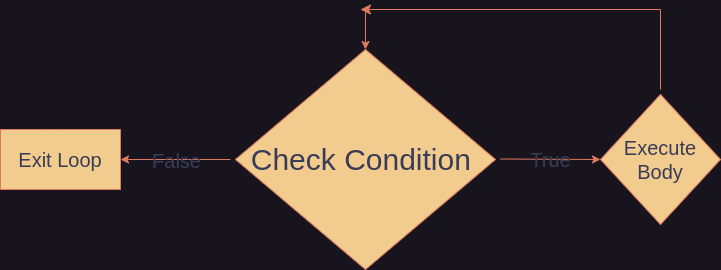

The diagram above was exported from draw.io. Its source (the exported page's mxGraphModel, read from the mxfile embedded in the PNG):
<mxGraphModel dx="1394" dy="773" grid="1" gridSize="10" guides="1" tooltips="1" connect="1" arrows="1" fold="1" page="1" pageScale="1" pageWidth="850" pageHeight="1100" math="0" shadow="0">
  <root>
    <mxCell id="0" />
    <mxCell id="1" parent="0" />
    <mxCell id="MU3jYamQd_ovRMQKaO4_-1" value="&lt;font style=&quot;font-size: 30px;&quot;&gt;Check Condition&amp;nbsp;&lt;/font&gt;" style="rhombus;whiteSpace=wrap;html=1;labelBackgroundColor=none;fillColor=#F2CC8F;strokeColor=#E07A5F;fontColor=#393C56;" parent="1" vertex="1">
      <mxGeometry x="295" y="60" width="260" height="220" as="geometry" />
    </mxCell>
    <mxCell id="MU3jYamQd_ovRMQKaO4_-2" value="" style="endArrow=classic;html=1;rounded=0;labelBackgroundColor=none;strokeColor=#E07A5F;fontColor=default;" parent="1" target="MU3jYamQd_ovRMQKaO4_-4" edge="1">
      <mxGeometry relative="1" as="geometry">
        <mxPoint x="290" y="170" as="sourcePoint" />
        <mxPoint x="190" y="170" as="targetPoint" />
      </mxGeometry>
    </mxCell>
    <mxCell id="MU3jYamQd_ovRMQKaO4_-3" value="&lt;font style=&quot;font-size: 20px;&quot;&gt;False&lt;/font&gt;" style="edgeLabel;resizable=0;html=1;align=center;verticalAlign=middle;labelBackgroundColor=none;fontColor=#393C56;" parent="MU3jYamQd_ovRMQKaO4_-2" connectable="0" vertex="1">
      <mxGeometry relative="1" as="geometry" />
    </mxCell>
    <mxCell id="MU3jYamQd_ovRMQKaO4_-4" value="&lt;font style=&quot;font-size: 20px;&quot;&gt;Exit Loop&lt;/font&gt;" style="rounded=0;whiteSpace=wrap;html=1;labelBackgroundColor=none;fillColor=#F2CC8F;strokeColor=#E07A5F;fontColor=#393C56;" parent="1" vertex="1">
      <mxGeometry x="60" y="140" width="120" height="60" as="geometry" />
    </mxCell>
    <mxCell id="MU3jYamQd_ovRMQKaO4_-8" value="" style="endArrow=classic;html=1;rounded=0;labelBackgroundColor=none;strokeColor=#E07A5F;fontColor=default;" parent="1" edge="1">
      <mxGeometry relative="1" as="geometry">
        <mxPoint x="560" y="169.5" as="sourcePoint" />
        <mxPoint x="660" y="170" as="targetPoint" />
      </mxGeometry>
    </mxCell>
    <mxCell id="MU3jYamQd_ovRMQKaO4_-9" value="&lt;font style=&quot;font-size: 20px;&quot;&gt;True&lt;/font&gt;" style="edgeLabel;resizable=0;html=1;align=center;verticalAlign=middle;labelBackgroundColor=none;fontColor=#393C56;" parent="MU3jYamQd_ovRMQKaO4_-8" connectable="0" vertex="1">
      <mxGeometry relative="1" as="geometry" />
    </mxCell>
    <mxCell id="MU3jYamQd_ovRMQKaO4_-11" value="&lt;font style=&quot;font-size: 20px;&quot;&gt;Execute Body&lt;/font&gt;" style="rhombus;whiteSpace=wrap;html=1;labelBackgroundColor=none;fillColor=#F2CC8F;strokeColor=#E07A5F;fontColor=#393C56;" parent="1" vertex="1">
      <mxGeometry x="660" y="105" width="120" height="130" as="geometry" />
    </mxCell>
    <mxCell id="MU3jYamQd_ovRMQKaO4_-15" value="" style="edgeStyle=segmentEdgeStyle;endArrow=classic;html=1;curved=0;rounded=0;endSize=8;startSize=8;shadow=0;labelBackgroundColor=none;strokeColor=#E07A5F;fontColor=default;" parent="1" edge="1">
      <mxGeometry width="50" height="50" relative="1" as="geometry">
        <mxPoint x="720" y="100" as="sourcePoint" />
        <mxPoint x="420" y="20" as="targetPoint" />
        <Array as="points">
          <mxPoint x="720" y="90" />
          <mxPoint x="720" y="90" />
        </Array>
      </mxGeometry>
    </mxCell>
    <mxCell id="_CrUJ58-4Wyti69GiBbq-1" value="" style="endArrow=classic;html=1;rounded=0;strokeColor=#E07A5F;fontColor=#393C56;fillColor=#F2CC8F;entryX=0.5;entryY=0;entryDx=0;entryDy=0;" edge="1" parent="1" target="MU3jYamQd_ovRMQKaO4_-1">
      <mxGeometry width="50" height="50" relative="1" as="geometry">
        <mxPoint x="425" y="20" as="sourcePoint" />
        <mxPoint x="424" y="100" as="targetPoint" />
      </mxGeometry>
    </mxCell>
  </root>
</mxGraphModel>